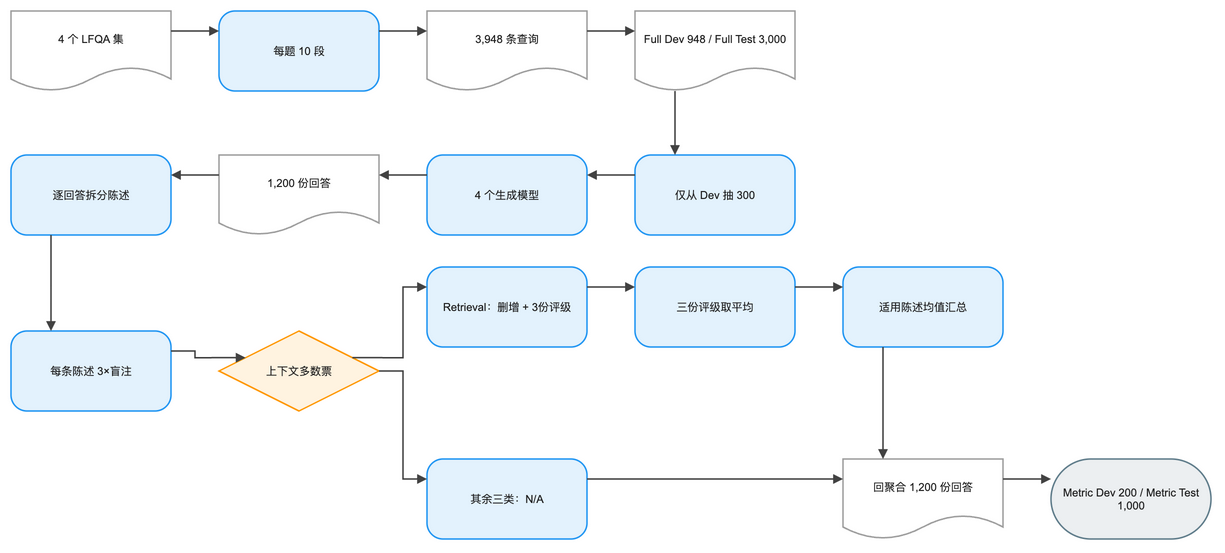

The diagram above was exported from draw.io. Its source (the exported page's mxGraphModel, read from the mxfile embedded in the PNG):
<mxGraphModel dx="1120" dy="720" grid="1" gridSize="8" guides="1" tooltips="1" connect="1" arrows="1" fold="1" page="1" pageScale="1" pageWidth="1264" pageHeight="632" math="1" background="#FFFFFF">
  <root>
    <mxCell id="0" />
    <mxCell id="1" parent="0" />
    <mxCell id="2" value="4 个 LFQA 集" style="shape=document;boundedLbl=1;html=1;whiteSpace=wrap;fillColor=#FFFFFF;strokeColor=#9E9E9E;strokeWidth=1.5;fontColor=#212121;fontSize=11;fontFamily=Arial, Helvetica, sans-serif;verticalAlign=middle;align=center" vertex="1" parent="1">
      <mxGeometry x="-16" y="24" width="160" height="80" as="geometry" />
    </mxCell>
    <mxCell id="3" value="每题 10 段" style="rounded=1;arcSize=20;html=1;whiteSpace=wrap;fillColor=#E3F2FD;strokeColor=#2196F3;strokeWidth=1.5;fontColor=#212121;fontSize=11;fontFamily=Arial, Helvetica, sans-serif;verticalAlign=middle;align=center" vertex="1" parent="1">
      <mxGeometry x="192" y="24" width="160" height="80" as="geometry" />
    </mxCell>
    <mxCell id="4" value="3,948 条查询" style="shape=document;boundedLbl=1;html=1;whiteSpace=wrap;fillColor=#FFFFFF;strokeColor=#9E9E9E;strokeWidth=1.5;fontColor=#212121;fontSize=11;fontFamily=Arial, Helvetica, sans-serif;verticalAlign=middle;align=center" vertex="1" parent="1">
      <mxGeometry x="400" y="24" width="160" height="80" as="geometry" />
    </mxCell>
    <mxCell id="5" value="Full Dev 948 / Full Test 3,000" style="shape=document;boundedLbl=1;html=1;whiteSpace=wrap;fillColor=#FFFFFF;strokeColor=#9E9E9E;strokeWidth=1.5;fontColor=#212121;fontSize=11;fontFamily=Arial, Helvetica, sans-serif;verticalAlign=middle;align=center" vertex="1" parent="1">
      <mxGeometry x="608" y="24" width="160" height="80" as="geometry" />
    </mxCell>
    <mxCell id="6" value="仅从 Dev 抽 300" style="rounded=1;arcSize=20;html=1;whiteSpace=wrap;fillColor=#E3F2FD;strokeColor=#2196F3;strokeWidth=1.5;fontColor=#212121;fontSize=11;fontFamily=Arial, Helvetica, sans-serif;verticalAlign=middle;align=center" vertex="1" parent="1">
      <mxGeometry x="608" y="168" width="160" height="80" as="geometry" />
    </mxCell>
    <mxCell id="7" value="4 个生成模型" style="rounded=1;arcSize=20;html=1;whiteSpace=wrap;fillColor=#E3F2FD;strokeColor=#2196F3;strokeWidth=1.5;fontColor=#212121;fontSize=11;fontFamily=Arial, Helvetica, sans-serif;verticalAlign=middle;align=center" vertex="1" parent="1">
      <mxGeometry x="400" y="168" width="160" height="80" as="geometry" />
    </mxCell>
    <mxCell id="8" value="1,200 份回答" style="shape=document;boundedLbl=1;html=1;whiteSpace=wrap;fillColor=#FFFFFF;strokeColor=#9E9E9E;strokeWidth=1.5;fontColor=#212121;fontSize=11;fontFamily=Arial, Helvetica, sans-serif;verticalAlign=middle;align=center" vertex="1" parent="1">
      <mxGeometry x="192" y="168" width="160" height="80" as="geometry" />
    </mxCell>
    <mxCell id="9" value="逐回答拆分陈述" style="rounded=1;arcSize=20;html=1;whiteSpace=wrap;fillColor=#E3F2FD;strokeColor=#2196F3;strokeWidth=1.5;fontColor=#212121;fontSize=11;fontFamily=Arial, Helvetica, sans-serif;verticalAlign=middle;align=center" vertex="1" parent="1">
      <mxGeometry x="-16" y="168" width="160" height="80" as="geometry" />
    </mxCell>
    <mxCell id="10" value="每条陈述 3×盲注" style="rounded=1;arcSize=20;html=1;whiteSpace=wrap;fillColor=#E3F2FD;strokeColor=#2196F3;strokeWidth=1.5;fontColor=#212121;fontSize=11;fontFamily=Arial, Helvetica, sans-serif;verticalAlign=middle;align=center" vertex="1" parent="1">
      <mxGeometry x="-16" y="344" width="160" height="80" as="geometry" />
    </mxCell>
    <mxCell id="11" value="上下文多数票" style="rhombus;html=1;whiteSpace=wrap;fillColor=#FFF3E0;strokeColor=#FF9800;strokeWidth=1.5;fontColor=#212121;fontSize=11;fontFamily=Arial, Helvetica, sans-serif;verticalAlign=middle;align=center" vertex="1" parent="1">
      <mxGeometry x="192" y="344" width="160" height="80" as="geometry" />
    </mxCell>
    <mxCell id="12" value="Retrieval：删增 + 3份评级" style="rounded=1;arcSize=20;html=1;whiteSpace=wrap;fillColor=#E3F2FD;strokeColor=#2196F3;strokeWidth=1.5;fontColor=#212121;fontSize=11;fontFamily=Arial, Helvetica, sans-serif;verticalAlign=middle;align=center" vertex="1" parent="1">
      <mxGeometry x="400" y="280" width="160" height="80" as="geometry" />
    </mxCell>
    <mxCell id="13" value="三份评级取平均" style="rounded=1;arcSize=20;html=1;whiteSpace=wrap;fillColor=#E3F2FD;strokeColor=#2196F3;strokeWidth=1.5;fontColor=#212121;fontSize=11;fontFamily=Arial, Helvetica, sans-serif;verticalAlign=middle;align=center" vertex="1" parent="1">
      <mxGeometry x="608" y="280" width="160" height="80" as="geometry" />
    </mxCell>
    <mxCell id="14" value="适用陈述均值汇总" style="rounded=1;arcSize=20;html=1;whiteSpace=wrap;fillColor=#E3F2FD;strokeColor=#2196F3;strokeWidth=1.5;fontColor=#212121;fontSize=11;fontFamily=Arial, Helvetica, sans-serif;verticalAlign=middle;align=center" vertex="1" parent="1">
      <mxGeometry x="816" y="280" width="160" height="80" as="geometry" />
    </mxCell>
    <mxCell id="15" value="其余三类：N/A" style="rounded=1;arcSize=20;html=1;whiteSpace=wrap;fillColor=#E3F2FD;strokeColor=#2196F3;strokeWidth=1.5;fontColor=#212121;fontSize=11;fontFamily=Arial, Helvetica, sans-serif;verticalAlign=middle;align=center" vertex="1" parent="1">
      <mxGeometry x="400" y="472" width="160" height="80" as="geometry" />
    </mxCell>
    <mxCell id="16" value="回聚合 1,200 份回答" style="shape=document;boundedLbl=1;html=1;whiteSpace=wrap;fillColor=#FFFFFF;strokeColor=#9E9E9E;strokeWidth=1.5;fontColor=#212121;fontSize=11;fontFamily=Arial, Helvetica, sans-serif;verticalAlign=middle;align=center" vertex="1" parent="1">
      <mxGeometry x="816" y="472" width="160" height="80" as="geometry" />
    </mxCell>
    <mxCell id="17" value="Metric Dev 200 / Metric Test 1,000" style="rounded=1;arcSize=50;html=1;whiteSpace=wrap;fillColor=#ECEFF1;strokeColor=#607D8B;strokeWidth=1.5;fontColor=#212121;fontSize=11;fontFamily=Arial, Helvetica, sans-serif;verticalAlign=middle;align=center" vertex="1" parent="1">
      <mxGeometry x="1024" y="472" width="160" height="80" as="geometry" />
    </mxCell>
    <mxCell id="18" value="" style="edgeStyle=orthogonalEdgeStyle;rounded=0;orthogonalLoop=1;jettySize=auto;html=1;strokeColor=#424242;strokeWidth=1.5;endArrow=block;endFill=1;exitX=1;exitY=0.25;exitDx=0;exitDy=0;entryX=0;entryY=0.25;entryDx=0;entryDy=0;jumpStyle=arc;jumpSize=8" edge="1" parent="1" source="2" target="3">
      <mxGeometry relative="1" as="geometry" />
    </mxCell>
    <mxCell id="19" value="" style="edgeStyle=orthogonalEdgeStyle;rounded=0;orthogonalLoop=1;jettySize=auto;html=1;strokeColor=#424242;strokeWidth=1.5;endArrow=block;endFill=1;exitX=1;exitY=0.25;exitDx=0;exitDy=0;entryX=0;entryY=0.25;entryDx=0;entryDy=0;jumpStyle=arc;jumpSize=8" edge="1" parent="1" source="3" target="4">
      <mxGeometry relative="1" as="geometry" />
    </mxCell>
    <mxCell id="20" value="" style="edgeStyle=orthogonalEdgeStyle;rounded=0;orthogonalLoop=1;jettySize=auto;html=1;strokeColor=#424242;strokeWidth=1.5;endArrow=block;endFill=1;exitX=1;exitY=0.25;exitDx=0;exitDy=0;entryX=0;entryY=0.25;entryDx=0;entryDy=0;jumpStyle=arc;jumpSize=8" edge="1" parent="1" source="4" target="5">
      <mxGeometry relative="1" as="geometry" />
    </mxCell>
    <mxCell id="21" value="" style="edgeStyle=orthogonalEdgeStyle;rounded=0;orthogonalLoop=1;jettySize=auto;html=1;strokeColor=#424242;strokeWidth=1.5;endArrow=block;endFill=1;exitX=0.25;exitY=1;exitDx=0;exitDy=0;entryX=0.25;entryY=0;entryDx=0;entryDy=0;jumpStyle=arc;jumpSize=8" edge="1" parent="1" source="5" target="6">
      <mxGeometry relative="1" as="geometry" />
    </mxCell>
    <mxCell id="22" value="" style="edgeStyle=orthogonalEdgeStyle;rounded=0;orthogonalLoop=1;jettySize=auto;html=1;strokeColor=#424242;strokeWidth=1.5;endArrow=block;endFill=1;exitX=0;exitY=0.25;exitDx=0;exitDy=0;entryX=1;entryY=0.25;entryDx=0;entryDy=0;jumpStyle=arc;jumpSize=8" edge="1" parent="1" source="6" target="7">
      <mxGeometry relative="1" as="geometry" />
    </mxCell>
    <mxCell id="23" value="" style="edgeStyle=orthogonalEdgeStyle;rounded=0;orthogonalLoop=1;jettySize=auto;html=1;strokeColor=#424242;strokeWidth=1.5;endArrow=block;endFill=1;exitX=0;exitY=0.25;exitDx=0;exitDy=0;entryX=1;entryY=0.25;entryDx=0;entryDy=0;jumpStyle=arc;jumpSize=8" edge="1" parent="1" source="7" target="8">
      <mxGeometry relative="1" as="geometry" />
    </mxCell>
    <mxCell id="24" value="" style="edgeStyle=orthogonalEdgeStyle;rounded=0;orthogonalLoop=1;jettySize=auto;html=1;strokeColor=#424242;strokeWidth=1.5;endArrow=block;endFill=1;exitX=0;exitY=0.25;exitDx=0;exitDy=0;entryX=1;entryY=0.25;entryDx=0;entryDy=0;jumpStyle=arc;jumpSize=8" edge="1" parent="1" source="8" target="9">
      <mxGeometry relative="1" as="geometry" />
    </mxCell>
    <mxCell id="25" value="" style="edgeStyle=orthogonalEdgeStyle;rounded=0;orthogonalLoop=1;jettySize=auto;html=1;strokeColor=#424242;strokeWidth=1.5;endArrow=block;endFill=1;exitX=0.25;exitY=1;exitDx=0;exitDy=0;entryX=0.25;entryY=0;entryDx=0;entryDy=0;jumpStyle=arc;jumpSize=8" edge="1" parent="1" source="9" target="10">
      <mxGeometry relative="1" as="geometry" />
    </mxCell>
    <mxCell id="26" value="" style="edgeStyle=orthogonalEdgeStyle;rounded=0;orthogonalLoop=1;jettySize=auto;html=1;strokeColor=#424242;strokeWidth=1.5;endArrow=block;endFill=1;exitX=1;exitY=0.25;exitDx=0;exitDy=0;entryX=0;entryY=0.25;entryDx=0;entryDy=0;jumpStyle=arc;jumpSize=8" edge="1" parent="1" source="10" target="11">
      <mxGeometry relative="1" as="geometry" />
    </mxCell>
    <mxCell id="27" value="" style="edgeStyle=orthogonalEdgeStyle;rounded=0;orthogonalLoop=1;jettySize=auto;html=1;strokeColor=#424242;strokeWidth=1.5;endArrow=block;endFill=1;exitX=1;exitY=0.25;exitDx=0;exitDy=0;entryX=0;entryY=0.25;entryDx=0;entryDy=0;jumpStyle=arc;jumpSize=8" edge="1" parent="1" source="11" target="12">
      <mxGeometry relative="1" as="geometry" />
    </mxCell>
    <mxCell id="28" value="" style="edgeStyle=orthogonalEdgeStyle;rounded=0;orthogonalLoop=1;jettySize=auto;html=1;strokeColor=#424242;strokeWidth=1.5;endArrow=block;endFill=1;exitX=1;exitY=0.5;exitDx=0;exitDy=0;entryX=0;entryY=0.25;entryDx=0;entryDy=0;jumpStyle=arc;jumpSize=8" edge="1" parent="1" source="11" target="15">
      <mxGeometry relative="1" as="geometry" />
    </mxCell>
    <mxCell id="29" value="" style="edgeStyle=orthogonalEdgeStyle;rounded=0;orthogonalLoop=1;jettySize=auto;html=1;strokeColor=#424242;strokeWidth=1.5;endArrow=block;endFill=1;exitX=1;exitY=0.25;exitDx=0;exitDy=0;entryX=0;entryY=0.25;entryDx=0;entryDy=0;jumpStyle=arc;jumpSize=8" edge="1" parent="1" source="12" target="13">
      <mxGeometry relative="1" as="geometry" />
    </mxCell>
    <mxCell id="30" value="" style="edgeStyle=orthogonalEdgeStyle;rounded=0;orthogonalLoop=1;jettySize=auto;html=1;strokeColor=#424242;strokeWidth=1.5;endArrow=block;endFill=1;exitX=1;exitY=0.25;exitDx=0;exitDy=0;entryX=0;entryY=0.25;entryDx=0;entryDy=0;jumpStyle=arc;jumpSize=8" edge="1" parent="1" source="13" target="14">
      <mxGeometry relative="1" as="geometry" />
    </mxCell>
    <mxCell id="31" value="" style="edgeStyle=orthogonalEdgeStyle;rounded=0;orthogonalLoop=1;jettySize=auto;html=1;strokeColor=#424242;strokeWidth=1.5;endArrow=block;endFill=1;exitX=0.25;exitY=1;exitDx=0;exitDy=0;entryX=0.25;entryY=0;entryDx=0;entryDy=0;jumpStyle=arc;jumpSize=8" edge="1" parent="1" source="14" target="16">
      <mxGeometry relative="1" as="geometry" />
    </mxCell>
    <mxCell id="32" value="" style="edgeStyle=orthogonalEdgeStyle;rounded=0;orthogonalLoop=1;jettySize=auto;html=1;strokeColor=#424242;strokeWidth=1.5;endArrow=block;endFill=1;exitX=1;exitY=0.25;exitDx=0;exitDy=0;entryX=0;entryY=0.25;entryDx=0;entryDy=0;jumpStyle=arc;jumpSize=8" edge="1" parent="1" source="15" target="16">
      <mxGeometry relative="1" as="geometry" />
    </mxCell>
    <mxCell id="33" value="" style="edgeStyle=orthogonalEdgeStyle;rounded=0;orthogonalLoop=1;jettySize=auto;html=1;strokeColor=#424242;strokeWidth=1.5;endArrow=block;endFill=1;exitX=1;exitY=0.25;exitDx=0;exitDy=0;entryX=0;entryY=0.25;entryDx=0;entryDy=0;jumpStyle=arc;jumpSize=8" edge="1" parent="1" source="16" target="17">
      <mxGeometry relative="1" as="geometry" />
    </mxCell>
  </root>
</mxGraphModel>